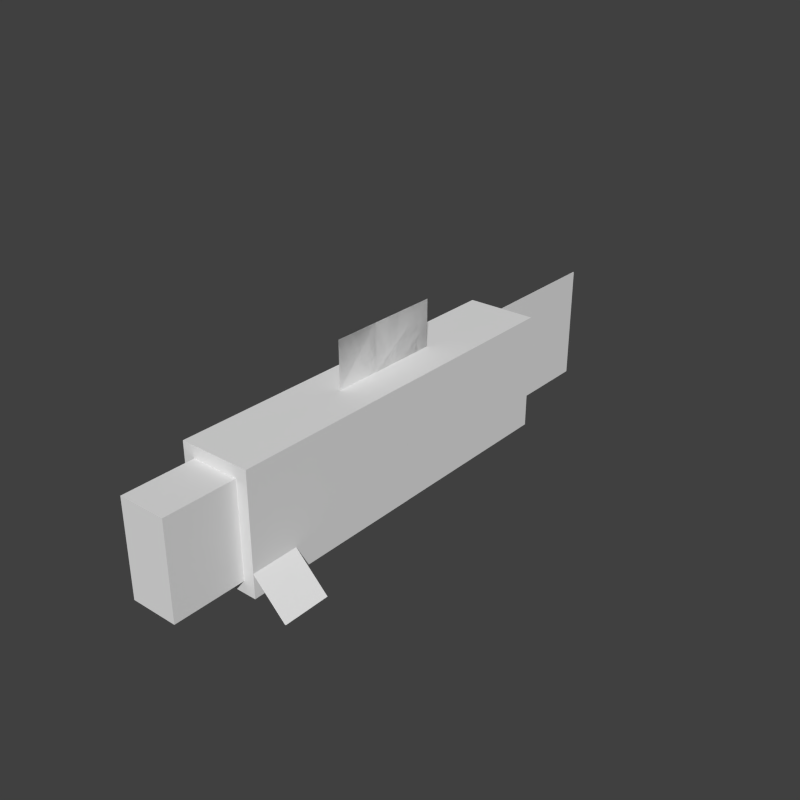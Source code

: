 # Source: salmon.blend  (saved by Blender 2.79.0; exported with 4.5.12 LTS)
import bpy
from mathutils import Matrix  # noqa: F401  (used for matrix-valued properties, if any)

bpy.ops.wm.read_factory_settings(use_empty=True)
scene = bpy.context.scene
scene.name = 'Scene'

# ---- collections
col_collection_1 = bpy.data.collections.new('Collection 1'); scene.collection.children.link(col_collection_1)

# ---- world
world_world = bpy.data.worlds.new('World'); scene.world = world_world
world_world.color = (0.05088, 0.05088, 0.05088)
world_world.use_sun_shadow = False
world_world.sun_shadow_jitter_overblur = 0.0
world_world.cycles.sampling_method = 'NONE'
world_world.cycles.sample_map_resolution = 256

# ---- meshes
me_plane_009 = bpy.data.meshes.new('Plane.009')
me_plane_009.from_pydata([(-1.0, -1.0, 0.0), (1.0, -1.0, 0.0), (-1.0, 1.0, 0.0), (1.0, 1.0, 0.0)], [], [(0, 2, 3, 1)])
_uv = me_plane_009.uv_layers.new(name='UVMap')
_uv.uv.foreach_set('vector', [0.8125, 0.3438, 0.8125, 0.5, 1.0, 0.5, 1.0, 0.3438])
me_plane_009.use_remesh_preserve_volume = False
me_plane_009.use_remesh_preserve_attributes = False
me_plane_009.use_mirror_vertex_groups = False
me_plane_009.update()
me_plane_008 = bpy.data.meshes.new('Plane.008')
me_plane_008.from_pydata([(-1.0, -1.0, 0.0), (1.0, -1.0, 0.0), (-1.0, 1.0, 0.0), (1.0, 1.0, 0.0)], [], [(0, 2, 3, 1)])
_uv = me_plane_008.uv_layers.new(name='UVMap')
_uv.uv.foreach_set('vector', [0.25, 0.8125, 0.1562, 0.8125, 0.1562, 0.75, 0.25, 0.75])
me_plane_008.use_remesh_preserve_volume = False
me_plane_008.use_remesh_preserve_attributes = False
me_plane_008.use_mirror_vertex_groups = False
me_plane_008.update()
me_plane_007 = bpy.data.meshes.new('Plane.007')
me_plane_007.from_pydata([(-1.0, -1.0, 0.0), (1.0, -1.0, 0.0), (-1.0, 1.0, 0.0), (1.0, 1.0, 0.0)], [], [(0, 2, 3, 1)])
_uv = me_plane_007.uv_layers.new(name='UVMap')
_uv.uv.foreach_set('vector', [0.1875, 0.8125, 0.1875, 0.875, 0.25, 0.875, 0.25, 0.8125])
me_plane_007.use_remesh_preserve_volume = False
me_plane_007.use_remesh_preserve_attributes = False
me_plane_007.use_mirror_vertex_groups = False
me_plane_007.update()
me_plane_006 = bpy.data.meshes.new('Plane.006')
me_plane_006.from_pydata([(-1.0, -1.0, 0.0), (1.0, -1.0, 0.0), (-1.0, 1.0, 0.0), (1.0, 1.0, 0.0)], [], [(0, 2, 3, 1)])
_uv = me_plane_006.uv_layers.new(name='UVMap')
_uv.uv.foreach_set('vector', [0.125, 0.9375, 0.125, 1.0, 0.1875, 1.0, 0.1875, 0.9375])
me_plane_006.use_remesh_preserve_volume = False
me_plane_006.use_remesh_preserve_attributes = False
me_plane_006.use_mirror_vertex_groups = False
me_plane_006.update()
me_plane_005 = bpy.data.meshes.new('Plane.005')
me_plane_005.from_pydata([(-1.0, -1.0, 0.0), (1.0, -1.0, 0.0), (-1.0, 1.0, 0.0), (1.0, 1.0, 0.0)], [], [(0, 2, 3, 1)])
_uv = me_plane_005.uv_layers.new(name='UVMap')
_uv.uv.foreach_set('vector', [0.0, 0.9375, 0.0, 1.0, 0.0625, 1.0, 0.0625, 0.9375])
me_plane_005.use_remesh_preserve_volume = False
me_plane_005.use_remesh_preserve_attributes = False
me_plane_005.use_mirror_vertex_groups = False
me_plane_005.update()
me_plane_004 = bpy.data.meshes.new('Plane.004')
me_plane_004.from_pydata([(-1.0, -1.0, 0.0), (1.0, -1.0, 0.0), (-1.0, 1.0, 0.0), (1.0, 1.0, 0.0)], [], [(0, 1, 3, 2)])
_uv = me_plane_004.uv_layers.new(name='UVMap')
_uv.uv.foreach_set('vector', [0.25, 0.8125, 0.25, 0.75, 0.1562, 0.75, 0.1562, 0.8125])
me_plane_004.use_remesh_preserve_volume = False
me_plane_004.use_remesh_preserve_attributes = False
me_plane_004.use_mirror_vertex_groups = False
me_plane_004.update()
me_plane_003 = bpy.data.meshes.new('Plane.003')
me_plane_003.from_pydata([(-1.0, -1.0, 0.0), (1.0, -1.0, 0.0), (-1.0, 1.0, 0.0), (1.0, 1.0, 0.0)], [], [(0, 1, 3, 2)])
_uv = me_plane_003.uv_layers.new(name='UVMap')
_uv.uv.foreach_set('vector', [0.1875, 0.8125, 0.25, 0.8125, 0.25, 0.875, 0.1875, 0.875])
me_plane_003.use_remesh_preserve_volume = False
me_plane_003.use_remesh_preserve_attributes = False
me_plane_003.use_mirror_vertex_groups = False
me_plane_003.update()
me_plane_002 = bpy.data.meshes.new('Plane.002')
me_plane_002.from_pydata([(-1.0, -1.0, 0.0), (1.0, -1.0, 0.0), (-1.0, 1.0, 0.0), (1.0, 1.0, 0.0)], [], [(0, 1, 3, 2)])
_uv = me_plane_002.uv_layers.new(name='UVMap')
_uv.uv.foreach_set('vector', [0.0, 0.9375, 0.0625, 0.9375, 0.0625, 1.0, 0.0, 1.0])
me_plane_002.use_remesh_preserve_volume = False
me_plane_002.use_remesh_preserve_attributes = False
me_plane_002.use_mirror_vertex_groups = False
me_plane_002.update()
me_cube_003 = bpy.data.meshes.new('Cube.003')
me_cube_003.from_pydata([(-1.0, -1.0, -1.0), (-1.0, -1.0, 1.0), (-1.0, 1.0, -1.0), (-1.0, 1.0, 1.0), (1.0, -1.0, -1.0), (1.0, -1.0, 1.0), (1.0, 1.0, -1.0), (1.0, 1.0, 1.0)], [], [(1, 3, 2, 0), (3, 7, 6, 2), (7, 5, 4, 6), (5, 1, 0, 4), (0, 2, 6, 4), (5, 7, 3, 1)])
_uv = me_cube_003.uv_layers.new(name='UVMap')
_uv.uv.foreach_set('vector', [0.25, 0.75, 0.0, 0.75, 0.0, 0.5938, 0.25, 0.5938, 0.6875, 0.75, 0.5938, 0.75, 0.5938, 0.5938, 0.6875, 0.5938, 0.5938, 0.75, 0.3438, 0.75, 0.3438, 0.5938, 0.5938, 0.5938, 0.3438, 0.75, 0.25, 0.75, 0.25, 0.5938, 0.3438, 0.5938, 0.4375, 0.75, 0.4375, 1.0, 0.3438, 1.0, 0.3438, 0.75, 0.3438, 0.75, 0.3438, 1.0, 0.25, 1.0, 0.25, 0.75])
me_cube_003.use_remesh_preserve_volume = False
me_cube_003.use_remesh_preserve_attributes = False
me_cube_003.use_mirror_vertex_groups = False
me_cube_003.update()
me_plane_001 = bpy.data.meshes.new('Plane.001')
me_plane_001.from_pydata([(-1.0, -1.0, 0.0), (1.0, -1.0, 0.0), (-1.0, 1.0, 0.0), (1.0, 1.0, 0.0)], [], [(0, 1, 3, 2)])
_uv = me_plane_001.uv_layers.new(name='UVMap')
_uv.uv.foreach_set('vector', [0.125, 0.9375, 0.1875, 0.9375, 0.1875, 1.0, 0.125, 1.0])
me_plane_001.use_remesh_preserve_volume = False
me_plane_001.use_remesh_preserve_attributes = False
me_plane_001.use_mirror_vertex_groups = False
me_plane_001.update()
me_plane = bpy.data.meshes.new('Plane')
me_plane.from_pydata([(-1.0, -1.0, 0.0), (1.0, -1.0, 0.0), (-1.0, 1.0, 0.0), (1.0, 1.0, 0.0)], [], [(0, 1, 3, 2)])
_uv = me_plane.uv_layers.new(name='UVMap')
_uv.uv.foreach_set('vector', [0.8125, 0.3438, 1.0, 0.3438, 1.0, 0.5, 0.8125, 0.5])
me_plane.use_remesh_preserve_volume = False
me_plane.use_remesh_preserve_attributes = False
me_plane.use_mirror_vertex_groups = False
me_plane.update()
me_cube_001 = bpy.data.meshes.new('Cube.001')
me_cube_001.from_pydata([(-1.0, -1.0, -1.0), (-1.0, -1.0, 1.0), (-1.0, 1.0, -1.0), (-1.0, 1.0, 1.0), (1.0, -1.0, -1.0), (1.0, -1.0, 1.0), (1.0, 1.0, -1.0), (1.0, 1.0, 1.0)], [], [(1, 3, 2, 0), (3, 7, 6, 2), (7, 5, 4, 6), (5, 1, 0, 4), (0, 2, 6, 4), (5, 7, 3, 1)])
_uv = me_cube_001.uv_layers.new(name='UVMap')
_uv.uv.foreach_set('vector', [0.7812, 0.9062, 0.6875, 0.9062, 0.6875, 0.7812, 0.7812, 0.7812, 1.0, 0.9062, 0.9375, 0.9062, 0.9375, 0.7812, 1.0, 0.7812, 0.9375, 0.9062, 0.8438, 0.9062, 0.8438, 0.7812, 0.9375, 0.7812, 0.8438, 0.9062, 0.7812, 0.9062, 0.7812, 0.7812, 0.8438, 0.7812, 0.8438, 1.0, 0.8438, 0.9062, 0.9062, 0.9062, 0.9062, 1.0, 0.8438, 0.9062, 0.8438, 1.0, 0.7812, 1.0, 0.7812, 0.9062])
me_cube_001.use_remesh_preserve_volume = False
me_cube_001.use_remesh_preserve_attributes = False
me_cube_001.use_mirror_vertex_groups = False
me_cube_001.update()
me_cube = bpy.data.meshes.new('Cube')
me_cube.from_pydata([(-1.0, -1.0, -1.0), (-1.0, -1.0, 1.0), (-1.0, 1.0, -1.0), (-1.0, 1.0, 1.0), (1.0, -1.0, -1.0), (1.0, -1.0, 1.0), (1.0, 1.0, -1.0), (1.0, 1.0, 1.0)], [], [(1, 3, 2, 0), (3, 7, 6, 2), (7, 5, 4, 6), (5, 1, 0, 4), (0, 2, 6, 4), (5, 7, 3, 1)])
_uv = me_cube.uv_layers.new(name='UVMap')
_uv.uv.foreach_set('vector', [0.25, 0.3438, 0.0, 0.3438, 0.0, 0.1875, 0.25, 0.1875, 0.6875, 0.3438, 0.5938, 0.3438, 0.5938, 0.1875, 0.6875, 0.1875, 0.5938, 0.3438, 0.3438, 0.3438, 0.3438, 0.1875, 0.5938, 0.1875, 0.3438, 0.3438, 0.25, 0.3438, 0.25, 0.1875, 0.3438, 0.1875, 0.4375, 0.3438, 0.4375, 0.5938, 0.3438, 0.5938, 0.3438, 0.3438, 0.3438, 0.3438, 0.3438, 0.5938, 0.25, 0.5938, 0.25, 0.3438])
me_cube.use_remesh_preserve_volume = False
me_cube.use_remesh_preserve_attributes = False
me_cube.use_mirror_vertex_groups = False
me_cube.update()
arm_armature = bpy.data.armatures.new('Armature')  # bones are not reproduced

# ---- objects
ob_armature = bpy.data.objects.new('Armature', arm_armature)
ob_salmon_tail_2 = bpy.data.objects.new('salmon_tail.2', me_plane_009)
ob_salmon_fin_back_2 = bpy.data.objects.new('salmon_fin.back.2', me_plane_008)
ob_salmon_fin_front_2 = bpy.data.objects.new('salmon_fin.front.2', me_plane_007)
ob_salmon_hand_left_2 = bpy.data.objects.new('salmon_hand.left.2', me_plane_006)
ob_salmon_hand_right_2 = bpy.data.objects.new('salmon_hand.right.2', me_plane_005)
ob_salmon_fin_back_1 = bpy.data.objects.new('salmon_fin.back.1', me_plane_004)
ob_salmon_fin_front_1 = bpy.data.objects.new('salmon_fin.front.1', me_plane_003)
ob_salmon_hand_right_1 = bpy.data.objects.new('salmon_hand.right.1', me_plane_002)
ob_salmon_body_front = bpy.data.objects.new('salmon_body.front', me_cube_003)
ob_salmon_hand_left_1 = bpy.data.objects.new('salmon_hand.left.1', me_plane_001)
ob_salmon_tail_1 = bpy.data.objects.new('salmon_tail.1', me_plane)
ob_salmon_head = bpy.data.objects.new('salmon_head', me_cube_001)
ob_salmon_body_back = bpy.data.objects.new('salmon_body.back', me_cube)

# ---- transforms, parenting, visibility, modifiers, constraints
ob_armature.location = (2.085e-16, 1.192, 0.9388)
ob_armature.rotation_euler = (1.571, -0.0, 0.0)
ob_armature.show_in_front = True
ob_armature.lineart.crease_threshold = 0.0
ob_salmon_tail_2.parent = ob_armature
ob_salmon_tail_2.matrix_parent_inverse = Matrix(((1.0, 0.0, -7.889e-31, -2.085e-16), (0.0, 5.96e-08, 1.0, -0.9388), (0.0, -1.0, 7.55e-08, 1.192), (0.0, 0.0, 0.0, 1.0)))
ob_salmon_tail_2.location = (0.004298, 1.75, 0.9394)
ob_salmon_tail_2.rotation_euler = (1.571, 0.0, 1.571)
ob_salmon_tail_2.scale = (0.6, 0.5, 1.0)
ob_salmon_tail_2.lineart.crease_threshold = 0.0
_vg = ob_salmon_tail_2.vertex_groups.new(name='body.back')
_vg = ob_salmon_tail_2.vertex_groups.new(name='body.front')
_vg = ob_salmon_tail_2.vertex_groups.new(name='tail')
_vg.add([0, 1, 2, 3], 1.0, 'REPLACE')
_vg = ob_salmon_tail_2.vertex_groups.new(name='fin.back')
_vg = ob_salmon_tail_2.vertex_groups.new(name='hand.right')
_vg = ob_salmon_tail_2.vertex_groups.new(name='hand.left')
_vg = ob_salmon_tail_2.vertex_groups.new(name='head')
_vg = ob_salmon_tail_2.vertex_groups.new(name='fin.front')
_m = ob_salmon_tail_2.modifiers.new('Armature', 'ARMATURE')
_m.object = ob_armature
ob_salmon_fin_back_2.parent = ob_armature
ob_salmon_fin_back_2.matrix_parent_inverse = Matrix(((1.0, 0.0, -7.889e-31, -2.085e-16), (0.0, 5.96e-08, 1.0, -0.9388), (0.0, -1.0, 7.55e-08, 1.192), (0.0, 0.0, 0.0, 1.0)))
ob_salmon_fin_back_2.location = (0.0, -0.08722, 1.639)
ob_salmon_fin_back_2.rotation_euler = (3.142, 1.571, 0.0)
ob_salmon_fin_back_2.scale = (0.2, 0.3, 1.0)
ob_salmon_fin_back_2.lineart.crease_threshold = 0.0
_vg = ob_salmon_fin_back_2.vertex_groups.new(name='body.back')
_vg = ob_salmon_fin_back_2.vertex_groups.new(name='body.front')
_vg = ob_salmon_fin_back_2.vertex_groups.new(name='tail')
_vg = ob_salmon_fin_back_2.vertex_groups.new(name='fin.back')
_vg.add([0, 1, 2, 3], 1.0, 'REPLACE')
_vg = ob_salmon_fin_back_2.vertex_groups.new(name='hand.right')
_vg = ob_salmon_fin_back_2.vertex_groups.new(name='hand.left')
_vg = ob_salmon_fin_back_2.vertex_groups.new(name='head')
_vg = ob_salmon_fin_back_2.vertex_groups.new(name='fin.front')
_m = ob_salmon_fin_back_2.modifiers.new('Armature', 'ARMATURE')
_m.object = ob_armature
ob_salmon_fin_front_2.parent = ob_armature
ob_salmon_fin_front_2.matrix_parent_inverse = Matrix(((1.0, 0.0, -7.889e-31, -2.085e-16), (0.0, 5.96e-08, 1.0, -0.9388), (0.0, -1.0, 7.55e-08, 1.192), (0.0, 0.0, 0.0, 1.0)))
ob_salmon_fin_front_2.location = (0.0, -0.5872, 1.639)
ob_salmon_fin_front_2.rotation_euler = (3.142, 1.571, 0.0)
ob_salmon_fin_front_2.scale = (0.2, 0.2, 1.0)
ob_salmon_fin_front_2.lineart.crease_threshold = 0.0
_vg = ob_salmon_fin_front_2.vertex_groups.new(name='body.back')
_vg = ob_salmon_fin_front_2.vertex_groups.new(name='body.front')
_vg = ob_salmon_fin_front_2.vertex_groups.new(name='tail')
_vg = ob_salmon_fin_front_2.vertex_groups.new(name='fin.back')
_vg = ob_salmon_fin_front_2.vertex_groups.new(name='hand.right')
_vg = ob_salmon_fin_front_2.vertex_groups.new(name='hand.left')
_vg = ob_salmon_fin_front_2.vertex_groups.new(name='head')
_vg = ob_salmon_fin_front_2.vertex_groups.new(name='fin.front')
_vg.add([0, 1, 2, 3], 1.0, 'REPLACE')
_m = ob_salmon_fin_front_2.modifiers.new('Armature', 'ARMATURE')
_m.object = ob_armature
ob_salmon_hand_left_2.parent = ob_armature
ob_salmon_hand_left_2.matrix_parent_inverse = Matrix(((1.0, 0.0, -7.889e-31, -2.085e-16), (0.0, 5.96e-08, 1.0, -0.9388), (0.0, -1.0, 7.55e-08, 1.192), (0.0, 0.0, 0.0, 1.0)))
ob_salmon_hand_left_2.location = (0.4402, -1.784, 0.5049)
ob_salmon_hand_left_2.rotation_euler = (0.0, 0.7854, 0.0)
ob_salmon_hand_left_2.scale = (0.2, 0.2, 1.0)
ob_salmon_hand_left_2.lineart.crease_threshold = 0.0
_vg = ob_salmon_hand_left_2.vertex_groups.new(name='body.back')
_vg = ob_salmon_hand_left_2.vertex_groups.new(name='body.front')
_vg = ob_salmon_hand_left_2.vertex_groups.new(name='tail')
_vg = ob_salmon_hand_left_2.vertex_groups.new(name='fin.back')
_vg = ob_salmon_hand_left_2.vertex_groups.new(name='hand.right')
_vg = ob_salmon_hand_left_2.vertex_groups.new(name='hand.left')
_vg.add([0, 1, 2, 3], 1.0, 'REPLACE')
_vg = ob_salmon_hand_left_2.vertex_groups.new(name='head')
_vg = ob_salmon_hand_left_2.vertex_groups.new(name='fin.front')
_m = ob_salmon_hand_left_2.modifiers.new('Armature', 'ARMATURE')
_m.object = ob_armature
ob_salmon_hand_right_2.parent = ob_armature
ob_salmon_hand_right_2.matrix_parent_inverse = Matrix(((1.0, 0.0, -7.889e-31, -2.085e-16), (0.0, 5.96e-08, 1.0, -0.9388), (0.0, -1.0, 7.55e-08, 1.192), (0.0, 0.0, 0.0, 1.0)))
ob_salmon_hand_right_2.location = (-0.4349, -1.785, 0.5049)
ob_salmon_hand_right_2.rotation_euler = (0.0, -0.7854, 0.0)
ob_salmon_hand_right_2.scale = (0.2, 0.2, 1.0)
ob_salmon_hand_right_2.lineart.crease_threshold = 0.0
_vg = ob_salmon_hand_right_2.vertex_groups.new(name='body.back')
_vg = ob_salmon_hand_right_2.vertex_groups.new(name='body.front')
_vg = ob_salmon_hand_right_2.vertex_groups.new(name='tail')
_vg = ob_salmon_hand_right_2.vertex_groups.new(name='fin.back')
_vg = ob_salmon_hand_right_2.vertex_groups.new(name='hand.right')
_vg.add([0, 1, 2, 3], 1.0, 'REPLACE')
_vg = ob_salmon_hand_right_2.vertex_groups.new(name='hand.left')
_vg = ob_salmon_hand_right_2.vertex_groups.new(name='head')
_vg = ob_salmon_hand_right_2.vertex_groups.new(name='fin.front')
_m = ob_salmon_hand_right_2.modifiers.new('Armature', 'ARMATURE')
_m.object = ob_armature
ob_salmon_fin_back_1.parent = ob_armature
ob_salmon_fin_back_1.matrix_parent_inverse = Matrix(((1.0, 0.0, -7.889e-31, -2.085e-16), (0.0, 5.96e-08, 1.0, -0.9388), (0.0, -1.0, 7.55e-08, 1.192), (0.0, 0.0, 0.0, 1.0)))
ob_salmon_fin_back_1.location = (0.0, -0.08722, 1.639)
ob_salmon_fin_back_1.rotation_euler = (3.142, 1.571, 0.0)
ob_salmon_fin_back_1.scale = (0.2, 0.3, 1.0)
ob_salmon_fin_back_1.lineart.crease_threshold = 0.0
_vg = ob_salmon_fin_back_1.vertex_groups.new(name='body.back')
_vg = ob_salmon_fin_back_1.vertex_groups.new(name='body.front')
_vg = ob_salmon_fin_back_1.vertex_groups.new(name='tail')
_vg = ob_salmon_fin_back_1.vertex_groups.new(name='fin.back')
_vg.add([0, 1, 2, 3], 1.0, 'REPLACE')
_vg = ob_salmon_fin_back_1.vertex_groups.new(name='hand.right')
_vg = ob_salmon_fin_back_1.vertex_groups.new(name='hand.left')
_vg = ob_salmon_fin_back_1.vertex_groups.new(name='head')
_vg = ob_salmon_fin_back_1.vertex_groups.new(name='fin.front')
_m = ob_salmon_fin_back_1.modifiers.new('Armature', 'ARMATURE')
_m.object = ob_armature
ob_salmon_fin_front_1.parent = ob_armature
ob_salmon_fin_front_1.matrix_parent_inverse = Matrix(((1.0, 0.0, -7.889e-31, -2.085e-16), (0.0, 5.96e-08, 1.0, -0.9388), (0.0, -1.0, 7.55e-08, 1.192), (0.0, 0.0, 0.0, 1.0)))
ob_salmon_fin_front_1.location = (0.0, -0.5872, 1.639)
ob_salmon_fin_front_1.rotation_euler = (3.142, 1.571, 0.0)
ob_salmon_fin_front_1.scale = (0.2, 0.2, 1.0)
ob_salmon_fin_front_1.lineart.crease_threshold = 0.0
_vg = ob_salmon_fin_front_1.vertex_groups.new(name='body.back')
_vg = ob_salmon_fin_front_1.vertex_groups.new(name='body.front')
_vg = ob_salmon_fin_front_1.vertex_groups.new(name='tail')
_vg = ob_salmon_fin_front_1.vertex_groups.new(name='fin.back')
_vg = ob_salmon_fin_front_1.vertex_groups.new(name='hand.right')
_vg = ob_salmon_fin_front_1.vertex_groups.new(name='hand.left')
_vg = ob_salmon_fin_front_1.vertex_groups.new(name='head')
_vg = ob_salmon_fin_front_1.vertex_groups.new(name='fin.front')
_vg.add([0, 1, 2, 3], 1.0, 'REPLACE')
_m = ob_salmon_fin_front_1.modifiers.new('Armature', 'ARMATURE')
_m.object = ob_armature
ob_salmon_hand_right_1.parent = ob_armature
ob_salmon_hand_right_1.matrix_parent_inverse = Matrix(((1.0, 0.0, -7.889e-31, -2.085e-16), (0.0, 5.96e-08, 1.0, -0.9388), (0.0, -1.0, 7.55e-08, 1.192), (0.0, 0.0, 0.0, 1.0)))
ob_salmon_hand_right_1.location = (-0.4349, -1.785, 0.5049)
ob_salmon_hand_right_1.rotation_euler = (0.0, -0.7854, 0.0)
ob_salmon_hand_right_1.scale = (0.2, 0.2, 1.0)
ob_salmon_hand_right_1.lineart.crease_threshold = 0.0
_vg = ob_salmon_hand_right_1.vertex_groups.new(name='body.back')
_vg = ob_salmon_hand_right_1.vertex_groups.new(name='body.front')
_vg = ob_salmon_hand_right_1.vertex_groups.new(name='tail')
_vg = ob_salmon_hand_right_1.vertex_groups.new(name='fin.back')
_vg = ob_salmon_hand_right_1.vertex_groups.new(name='hand.right')
_vg.add([0, 1, 2, 3], 1.0, 'REPLACE')
_vg = ob_salmon_hand_right_1.vertex_groups.new(name='hand.left')
_vg = ob_salmon_hand_right_1.vertex_groups.new(name='head')
_vg = ob_salmon_hand_right_1.vertex_groups.new(name='fin.front')
_m = ob_salmon_hand_right_1.modifiers.new('Armature', 'ARMATURE')
_m.object = ob_armature
ob_salmon_body_front.parent = ob_armature
ob_salmon_body_front.matrix_parent_inverse = Matrix(((1.0, 0.0, -7.889e-31, -2.085e-16), (0.0, 5.96e-08, 1.0, -0.9388), (0.0, -1.0, 7.55e-08, 1.192), (0.0, 0.0, 0.0, 1.0)))
ob_salmon_body_front.location = (0.0, -1.186, 0.9394)
ob_salmon_body_front.scale = (0.3, 0.8, 0.501)
ob_salmon_body_front.lineart.crease_threshold = 0.0
_vg = ob_salmon_body_front.vertex_groups.new(name='body.back')
_vg = ob_salmon_body_front.vertex_groups.new(name='body.front')
_vg.add([0, 1, 2, 3, 4, 5, 6, 7], 1.0, 'REPLACE')
_vg = ob_salmon_body_front.vertex_groups.new(name='tail')
_vg = ob_salmon_body_front.vertex_groups.new(name='fin.back')
_vg = ob_salmon_body_front.vertex_groups.new(name='hand.right')
_vg = ob_salmon_body_front.vertex_groups.new(name='hand.left')
_vg = ob_salmon_body_front.vertex_groups.new(name='head')
_vg = ob_salmon_body_front.vertex_groups.new(name='fin.front')
_m = ob_salmon_body_front.modifiers.new('Armature', 'ARMATURE')
_m.object = ob_armature
ob_salmon_hand_left_1.parent = ob_armature
ob_salmon_hand_left_1.matrix_parent_inverse = Matrix(((1.0, 0.0, -7.889e-31, -2.085e-16), (0.0, 5.96e-08, 1.0, -0.9388), (0.0, -1.0, 7.55e-08, 1.192), (0.0, 0.0, 0.0, 1.0)))
ob_salmon_hand_left_1.location = (0.4349, -1.785, 0.5049)
ob_salmon_hand_left_1.rotation_euler = (0.0, 0.7854, 0.0)
ob_salmon_hand_left_1.scale = (0.2, 0.2, 1.0)
ob_salmon_hand_left_1.lineart.crease_threshold = 0.0
_vg = ob_salmon_hand_left_1.vertex_groups.new(name='body.back')
_vg = ob_salmon_hand_left_1.vertex_groups.new(name='body.front')
_vg = ob_salmon_hand_left_1.vertex_groups.new(name='tail')
_vg = ob_salmon_hand_left_1.vertex_groups.new(name='fin.back')
_vg = ob_salmon_hand_left_1.vertex_groups.new(name='hand.right')
_vg = ob_salmon_hand_left_1.vertex_groups.new(name='hand.left')
_vg.add([0, 1, 2, 3], 1.0, 'REPLACE')
_vg = ob_salmon_hand_left_1.vertex_groups.new(name='head')
_vg = ob_salmon_hand_left_1.vertex_groups.new(name='fin.front')
_m = ob_salmon_hand_left_1.modifiers.new('Armature', 'ARMATURE')
_m.object = ob_armature
ob_salmon_tail_1.parent = ob_armature
ob_salmon_tail_1.matrix_parent_inverse = Matrix(((1.0, 0.0, -7.889e-31, -2.085e-16), (0.0, 5.96e-08, 1.0, -0.9388), (0.0, -1.0, 7.55e-08, 1.192), (0.0, 0.0, 0.0, 1.0)))
ob_salmon_tail_1.location = (0.0, 1.746, 0.9394)
ob_salmon_tail_1.rotation_euler = (1.571, 0.0, 1.571)
ob_salmon_tail_1.scale = (0.6, 0.5, 1.0)
ob_salmon_tail_1.lineart.crease_threshold = 0.0
_vg = ob_salmon_tail_1.vertex_groups.new(name='body.back')
_vg = ob_salmon_tail_1.vertex_groups.new(name='body.front')
_vg = ob_salmon_tail_1.vertex_groups.new(name='tail')
_vg.add([0, 1, 2, 3], 1.0, 'REPLACE')
_vg = ob_salmon_tail_1.vertex_groups.new(name='fin.back')
_vg = ob_salmon_tail_1.vertex_groups.new(name='hand.right')
_vg = ob_salmon_tail_1.vertex_groups.new(name='hand.left')
_vg = ob_salmon_tail_1.vertex_groups.new(name='head')
_vg = ob_salmon_tail_1.vertex_groups.new(name='fin.front')
_m = ob_salmon_tail_1.modifiers.new('Armature', 'ARMATURE')
_m.object = ob_armature
ob_salmon_head.parent = ob_armature
ob_salmon_head.matrix_parent_inverse = Matrix(((1.0, 0.0, -7.889e-31, -2.085e-16), (0.0, 5.96e-08, 1.0, -0.9388), (0.0, -1.0, 7.55e-08, 1.192), (0.0, 0.0, 0.0, 1.0)))
ob_salmon_head.location = (0.0, -2.284, 0.9394)
ob_salmon_head.scale = (0.2, 0.3, 0.4)
ob_salmon_head.lineart.crease_threshold = 0.0
_vg = ob_salmon_head.vertex_groups.new(name='body.back')
_vg = ob_salmon_head.vertex_groups.new(name='body.front')
_vg = ob_salmon_head.vertex_groups.new(name='tail')
_vg = ob_salmon_head.vertex_groups.new(name='fin.back')
_vg = ob_salmon_head.vertex_groups.new(name='hand.right')
_vg = ob_salmon_head.vertex_groups.new(name='hand.left')
_vg = ob_salmon_head.vertex_groups.new(name='head')
_vg.add([0, 1, 2, 3, 4, 5, 6, 7], 1.0, 'REPLACE')
_vg = ob_salmon_head.vertex_groups.new(name='fin.front')
_m = ob_salmon_head.modifiers.new('Armature', 'ARMATURE')
_m.object = ob_armature
ob_salmon_body_back.parent = ob_armature
ob_salmon_body_back.matrix_parent_inverse = Matrix(((1.0, 0.0, -7.889e-31, -2.085e-16), (0.0, 5.96e-08, 1.0, -0.9388), (0.0, -1.0, 7.55e-08, 1.192), (0.0, 0.0, 0.0, 1.0)))
ob_salmon_body_back.location = (0.0, 0.4139, 0.9394)
ob_salmon_body_back.scale = (0.3, 0.8, 0.5)
ob_salmon_body_back.lineart.crease_threshold = 0.0
_vg = ob_salmon_body_back.vertex_groups.new(name='body.back')
_vg.add([0, 1, 2, 3, 4, 5, 6, 7], 1.0, 'REPLACE')
_vg = ob_salmon_body_back.vertex_groups.new(name='body.front')
_vg = ob_salmon_body_back.vertex_groups.new(name='tail')
_vg = ob_salmon_body_back.vertex_groups.new(name='fin.back')
_vg = ob_salmon_body_back.vertex_groups.new(name='hand.right')
_vg = ob_salmon_body_back.vertex_groups.new(name='hand.left')
_vg = ob_salmon_body_back.vertex_groups.new(name='head')
_vg = ob_salmon_body_back.vertex_groups.new(name='fin.front')
_m = ob_salmon_body_back.modifiers.new('Armature', 'ARMATURE')
_m.object = ob_armature

# ---- collection membership
col_collection_1.objects.link(ob_armature)
col_collection_1.objects.link(ob_salmon_tail_2)
col_collection_1.objects.link(ob_salmon_fin_back_2)
col_collection_1.objects.link(ob_salmon_fin_front_2)
col_collection_1.objects.link(ob_salmon_hand_left_2)
col_collection_1.objects.link(ob_salmon_hand_right_2)
col_collection_1.objects.link(ob_salmon_fin_back_1)
col_collection_1.objects.link(ob_salmon_fin_front_1)
col_collection_1.objects.link(ob_salmon_hand_right_1)
col_collection_1.objects.link(ob_salmon_body_front)
col_collection_1.objects.link(ob_salmon_hand_left_1)
col_collection_1.objects.link(ob_salmon_tail_1)
col_collection_1.objects.link(ob_salmon_head)
col_collection_1.objects.link(ob_salmon_body_back)

# ---- scene / render settings (as saved in the file)
scene.frame_start = 0; scene.frame_end = 50; scene.frame_set(0)
scene.render.engine = 'BLENDER_EEVEE_NEXT'
scene.render.resolution_x = 1500
scene.render.resolution_y = 1500
scene.render.dither_intensity = 0.0
scene.render.film_transparent = True
scene.cycles.use_denoising = False
scene.cycles.samples = 10
scene.cycles.sampling_pattern = 'TABULATED_SOBOL'
scene.cycles.light_sampling_threshold = 0.0
scene.cycles.use_adaptive_sampling = False
scene.cycles.use_light_tree = False
scene.cycles.blur_glossy = 0.0
scene.cycles.pixel_filter_type = 'GAUSSIAN'
scene.cycles.sample_clamp_indirect = 0.0
scene.view_settings.view_transform = 'Standard'
bpy.context.view_layer.update()

# ---- added for rendering (the .blend has no active camera and no usable light): camera, sun
cam_auto = bpy.data.cameras.new('AutoCamera')
cam_auto.lens = 50.0
cam_auto.sensor_width = 36.0
cam_auto.clip_end = 1000.0
ob_auto_camera = bpy.data.objects.new('AutoCamera', cam_auto)
scene.collection.objects.link(ob_auto_camera)
ob_auto_camera.location = (4.88659, -5.97792, 5.00855)
ob_auto_camera.rotation_euler = (1.09748, -7.21219e-08, 0.694738)
scene.camera = ob_auto_camera
light_auto_sun = bpy.data.lights.new('AutoSun', 'SUN')
light_auto_sun.energy = 3.0
light_auto_sun.angle = 0.0523599
ob_auto_sun = bpy.data.objects.new('AutoSun', light_auto_sun)
scene.collection.objects.link(ob_auto_sun)
ob_auto_sun.rotation_euler = (0.872665, 0.174533, 0.523599)
bpy.context.view_layer.update()
